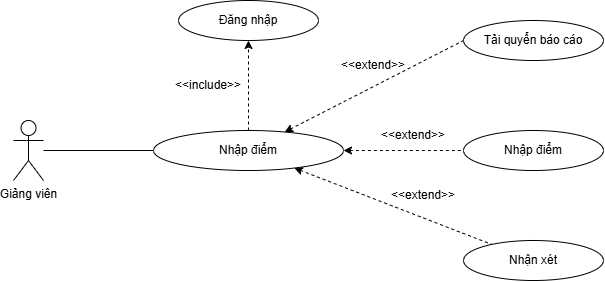

The diagram above was exported from draw.io. Its source (the exported page's mxGraphModel, read from the mxfile embedded in the PNG):
<mxGraphModel dx="1030" dy="527" grid="1" gridSize="10" guides="1" tooltips="1" connect="1" arrows="1" fold="1" page="1" pageScale="1" pageWidth="850" pageHeight="1100" math="0" shadow="0">
  <root>
    <mxCell id="0" />
    <mxCell id="1" parent="0" />
    <mxCell id="HWqhDwOI8l0aBM0ieq45-1" edge="1" parent="1" source="HWqhDwOI8l0aBM0ieq45-2" style="edgeStyle=orthogonalEdgeStyle;rounded=0;orthogonalLoop=1;jettySize=auto;html=1;endArrow=none;endFill=0;" target="HWqhDwOI8l0aBM0ieq45-7">
      <mxGeometry relative="1" as="geometry" />
    </mxCell>
    <mxCell id="HWqhDwOI8l0aBM0ieq45-2" parent="1" style="shape=umlActor;verticalLabelPosition=bottom;verticalAlign=top;html=1;" value="Giảng viên" vertex="1">
      <mxGeometry height="60" width="30" x="80" y="210" as="geometry" />
    </mxCell>
    <mxCell id="HWqhDwOI8l0aBM0ieq45-3" edge="1" parent="1" source="HWqhDwOI8l0aBM0ieq45-7" style="rounded=0;orthogonalLoop=1;jettySize=auto;html=1;entryX=0;entryY=0.5;entryDx=0;entryDy=0;dashed=1;startArrow=classic;startFill=1;endArrow=none;endFill=0;" target="HWqhDwOI8l0aBM0ieq45-8">
      <mxGeometry relative="1" as="geometry" />
    </mxCell>
    <mxCell id="HWqhDwOI8l0aBM0ieq45-4" edge="1" parent="1" source="HWqhDwOI8l0aBM0ieq45-7" style="rounded=0;orthogonalLoop=1;jettySize=auto;html=1;dashed=1;startArrow=classic;startFill=1;endArrow=none;endFill=0;" target="HWqhDwOI8l0aBM0ieq45-9">
      <mxGeometry relative="1" as="geometry" />
    </mxCell>
    <mxCell id="HWqhDwOI8l0aBM0ieq45-5" edge="1" parent="1" source="HWqhDwOI8l0aBM0ieq45-7" style="rounded=0;orthogonalLoop=1;jettySize=auto;html=1;dashed=1;startArrow=classic;startFill=1;endArrow=none;endFill=0;" target="HWqhDwOI8l0aBM0ieq45-10">
      <mxGeometry relative="1" as="geometry" />
    </mxCell>
    <mxCell id="HWqhDwOI8l0aBM0ieq45-6" edge="1" parent="1" source="HWqhDwOI8l0aBM0ieq45-7" style="rounded=0;orthogonalLoop=1;jettySize=auto;html=1;dashed=1;" target="HWqhDwOI8l0aBM0ieq45-11">
      <mxGeometry relative="1" as="geometry" />
    </mxCell>
    <mxCell id="HWqhDwOI8l0aBM0ieq45-7" parent="1" style="ellipse;whiteSpace=wrap;html=1;" value="Nhập điểm" vertex="1">
      <mxGeometry height="40" width="190" x="220" y="220" as="geometry" />
    </mxCell>
    <mxCell id="HWqhDwOI8l0aBM0ieq45-8" parent="1" style="ellipse;whiteSpace=wrap;html=1;" value="Tải quyển báo cáo" vertex="1">
      <mxGeometry height="40" width="140" x="530" y="110" as="geometry" />
    </mxCell>
    <mxCell id="HWqhDwOI8l0aBM0ieq45-9" parent="1" style="ellipse;whiteSpace=wrap;html=1;" value="Nhập điểm" vertex="1">
      <mxGeometry height="40" width="140" x="530" y="220" as="geometry" />
    </mxCell>
    <mxCell id="HWqhDwOI8l0aBM0ieq45-10" parent="1" style="ellipse;whiteSpace=wrap;html=1;" value="Nhận xét" vertex="1">
      <mxGeometry height="40" width="140" x="530" y="330" as="geometry" />
    </mxCell>
    <mxCell id="HWqhDwOI8l0aBM0ieq45-11" parent="1" style="ellipse;whiteSpace=wrap;html=1;" value="Đăng nhập" vertex="1">
      <mxGeometry height="40" width="140" x="245" y="90" as="geometry" />
    </mxCell>
    <mxCell id="HWqhDwOI8l0aBM0ieq45-12" parent="1" style="text;html=1;whiteSpace=wrap;strokeColor=none;fillColor=none;align=center;verticalAlign=middle;rounded=0;" value="&amp;lt;&amp;lt;extend&amp;gt;&amp;gt;" vertex="1">
      <mxGeometry height="30" width="60" x="410" y="140" as="geometry" />
    </mxCell>
    <mxCell id="HWqhDwOI8l0aBM0ieq45-13" parent="1" style="text;html=1;whiteSpace=wrap;strokeColor=none;fillColor=none;align=center;verticalAlign=middle;rounded=0;" value="&amp;lt;&amp;lt;extend&amp;gt;&amp;gt;" vertex="1">
      <mxGeometry height="30" width="60" x="450" y="210" as="geometry" />
    </mxCell>
    <mxCell id="HWqhDwOI8l0aBM0ieq45-14" parent="1" style="text;html=1;whiteSpace=wrap;strokeColor=none;fillColor=none;align=center;verticalAlign=middle;rounded=0;" value="&amp;lt;&amp;lt;extend&amp;gt;&amp;gt;" vertex="1">
      <mxGeometry height="30" width="60" x="460" y="270" as="geometry" />
    </mxCell>
    <mxCell id="HWqhDwOI8l0aBM0ieq45-15" parent="1" style="text;html=1;whiteSpace=wrap;strokeColor=none;fillColor=none;align=center;verticalAlign=middle;rounded=0;" value="&amp;lt;&amp;lt;include&amp;gt;&amp;gt;" vertex="1">
      <mxGeometry height="30" width="60" x="245" y="160" as="geometry" />
    </mxCell>
  </root>
</mxGraphModel>